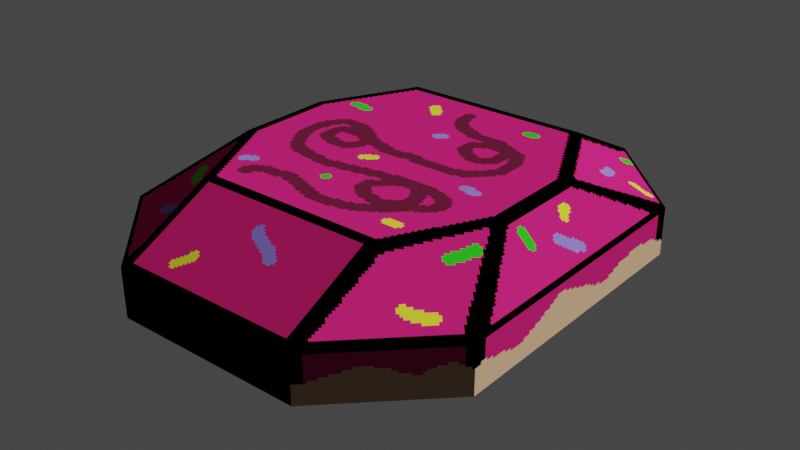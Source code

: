 # Source: scaleDonut.blend  (saved by Blender 3.0.42; exported with 4.5.12 LTS)
import bpy
from mathutils import Matrix  # noqa: F401  (used for matrix-valued properties, if any)

bpy.ops.wm.read_factory_settings(use_empty=True)
scene = bpy.context.scene
scene.name = 'Scene'

# ---- collections
col_collection = bpy.data.collections.new('Collection'); scene.collection.children.link(col_collection)

# ---- images (referenced by path relative to the original .blend; pixels are not part of the script)
import os
ASSET_DIR = os.environ.get("B2B_ASSET_DIR", "")  # directory of the original .blend (textures are referenced by path, not embedded)
HERE = os.path.dirname(os.path.abspath(__file__))  # packed textures are extracted next to this script under _unpacked/

def load_image(name, relpath, width, height, colorspace="sRGB"):
    """Load a texture the original file referenced (path relative to the .blend, or extracted next to this script)."""
    p = next((c for c in (os.path.join(HERE, relpath), os.path.join(ASSET_DIR, relpath)) if relpath and os.path.exists(c)), "")
    if p:
        img = bpy.data.images.load(p, check_existing=True)
        img.name = name
    else:  # same state as the original file: an image datablock whose file is absent (Cycles renders it pink)
        img = bpy.data.images.new(name, width, height)
        img.source = "FILE"
        img.filepath = "//" + (relpath or name)
    img.colorspace_settings.name = colorspace
    return img
img_spritedonut = load_image('SpriteDonut', '_unpacked/SpriteDonut.a11c08a5.png', 480, 480, 'sRGB')

# ---- materials (node trees are filled in below, after node groups)
mat_scaledonut_mtl = bpy.data.materials.new('scaledonut_mtl')
mat_scaledonut_mtl.use_transparent_shadow = False
mat_scaledonut_mtl.diffuse_color = (1.0, 1.0, 1.0, 1.0)
mat_scaledonut_mtl.roughness = 1.0
mat_scaledonut_mtl.specular_intensity = 0.0

# ---- material node trees
mat_scaledonut_mtl.use_nodes = True; mat_scaledonut_mtl.node_tree.nodes.clear()
_N = mat_scaledonut_mtl.node_tree.nodes; _L = mat_scaledonut_mtl.node_tree.links
n0 = _N.new('ShaderNodeBsdfPrincipled'); n0.name = 'Principled BSDF'; n0.location = (10, 300)
n0.distribution = 'GGX'
n0.subsurface_method = 'RANDOM_WALK_SKIN'
n0.inputs[2].default_value = 1.0
n0.inputs[3].default_value = 1.45
n0.inputs[13].default_value = 0.0
n0.inputs[27].default_value = (0.0, 0.0, 0.0, 1.0)
n0.inputs[28].default_value = 1.0
n1 = _N.new('ShaderNodeOutputMaterial'); n1.name = 'Material Output'; n1.location = (300, 300)
n2 = _N.new('ShaderNodeTexImage'); n2.name = 'Image Texture'; n2.location = (-300, 600)
n2.image = img_spritedonut
n2.interpolation = 'Closest'
_L.new(n0.outputs[0], n1.inputs[0])
_L.new(n2.outputs[0], n0.inputs[0])
n1.is_active_output = True

# ---- world
world_world = bpy.data.worlds.new('World'); scene.world = world_world
world_world.use_nodes = True; world_world.node_tree.nodes.clear()
_N = world_world.node_tree.nodes; _L = world_world.node_tree.links
n0 = _N.new('ShaderNodeOutputWorld'); n0.name = 'World Output'; n0.location = (300, 300)
n1 = _N.new('ShaderNodeBackground'); n1.name = 'Background'; n1.location = (10, 300)
n1.inputs[0].default_value = (0.05088, 0.05088, 0.05088, 1.0)
_L.new(n1.outputs[0], n0.inputs[0])
n0.is_active_output = True
world_world.color = (0.05088, 0.05088, 0.05088)
world_world.use_sun_shadow = False
world_world.sun_shadow_jitter_overblur = 0.0

# ---- meshes
me_scaledonut = bpy.data.meshes.new('scaledonut')
me_scaledonut.from_pydata([(0.5, 0.0, 1.25), (0.5, -0.25, 1.25), (1.0, -0.25, 0.75), (1.0, 0.0, 0.75), (-0.5, 0.0, 1.25), (-0.5, -0.25, 1.25), (-1.0, 0.0, 0.75), (-1.0, -0.25, 0.75), (-1.0, 0.0, -0.75), (-1.0, -0.25, -0.75), (-0.5, 0.0, -1.25), (-0.5, -0.25, -1.25), (0.5, 0.0, -1.25), (0.5, -0.25, -1.25), (1.0, 0.0, -0.75), (1.0, -0.25, -0.75), (0.5, 0.25, 0.75), (0.75, 0.25, 0.25), (-0.5, 0.25, 0.75), (-0.75, 0.25, 0.25), (-0.75, 0.25, -0.25), (-0.5, 0.25, -0.75), (0.5, 0.25, -0.75), (0.75, 0.25, -0.25), (0.5, -0.5, -0.75), (0.75, -0.5, -0.25), (-0.5, -0.5, -0.75), (-0.75, -0.5, -0.25), (-0.75, -0.5, 0.25), (-0.5, -0.5, 0.75), (0.5, -0.5, 0.75), (0.75, -0.5, 0.25)], [], [(0, 1, 2, 3), (4, 5, 1, 0), (6, 7, 5, 4), (8, 9, 7, 6), (10, 11, 9, 8), (12, 13, 11, 10), (14, 15, 13, 12), (3, 2, 15, 14), (16, 0, 3, 17), (18, 4, 0, 16), (19, 6, 4, 18), (20, 8, 6, 19), (21, 10, 8, 20), (22, 12, 10, 21), (23, 14, 12, 22), (17, 3, 14, 23), (23, 22, 21, 20, 19, 18, 16, 17), (24, 13, 15, 25), (26, 11, 13, 24), (27, 9, 11, 26), (28, 7, 9, 27), (29, 5, 7, 28), (30, 1, 5, 29), (31, 2, 1, 30), (25, 15, 2, 31), (31, 30, 29, 28, 27, 26, 24, 25)])
me_scaledonut.polygons.foreach_set('use_smooth', [True] * 26)
_k = set([(0, 1), (0, 3), (0, 4), (0, 16), (1, 2), (1, 5), (1, 30), (2, 3), (2, 15), (2, 31), (3, 14), (3, 17), (4, 5), (4, 6), (4, 18), (5, 7), (5, 29), (6, 7), (6, 8), (6, 19), (7, 9), (7, 28), (8, 9), (8, 10), (8, 20), (9, 11), (9, 27), (10, 11), (10, 12), (10, 21), (11, 13), (11, 26), (12, 13), (12, 14), (12, 22), (13, 15), (13, 24), (14, 15), (14, 23), (15, 25), (16, 17), (16, 18), (17, 23), (18, 19), (19, 20), (20, 21), (21, 22), (22, 23), (24, 25), (24, 26), (25, 31), (26, 27), (27, 28), (28, 29), (29, 30), (30, 31)])
me_scaledonut.attributes.new('sharp_edge', 'BOOLEAN', 'EDGE').data.foreach_set('value', [ (min(e.vertices), max(e.vertices)) in _k for e in me_scaledonut.edges])
_uv = me_scaledonut.uv_layers.new(name='UVMap')
_uv.uv.foreach_set('vector', [0.9712, 0.5286, 0.9324, 0.5286, 0.9324, 0.4189, 0.9712, 0.4189, 0.3578, 0.9595, 0.319, 0.9595, 0.319, 0.8043, 0.3578, 0.8043, 0.4154, 0.8043, 0.4542, 0.8043, 0.4542, 0.914, 0.4154, 0.914, 0.1731, 0.6093, 0.2119, 0.6093, 0.2119, 0.8419, 0.1731, 0.8419, 0.06757, 0.822, 0.02879, 0.822, 0.02879, 0.9316, 0.06757, 0.9316, 0.8749, 0.8643, 0.8361, 0.8643, 0.8361, 0.7092, 0.8749, 0.7092, 0.7269, 0.9187, 0.6881, 0.9187, 0.6881, 0.809, 0.7269, 0.809, 0.8749, 0.6516, 0.8361, 0.6516, 0.8361, 0.4189, 0.8749, 0.4189, 0.7115, 0.2782, 0.7785, 0.2239, 0.7785, 0.3332, 0.6881, 0.3613, 0.1155, 0.7644, 0.02879, 0.7644, 0.02879, 0.6093, 0.1155, 0.6093, 0.6881, 0.02879, 0.7785, 0.0569, 0.7785, 0.1663, 0.7115, 0.1119, 0.4314, 0.1063, 0.4863, 0.02879, 0.4863, 0.2615, 0.4314, 0.1839, 0.3424, 0.6637, 0.4094, 0.6093, 0.4094, 0.7187, 0.319, 0.7468, 0.5439, 0.02879, 0.6306, 0.02879, 0.6306, 0.1839, 0.5439, 0.1839, 0.6881, 0.614, 0.7785, 0.6421, 0.7785, 0.7515, 0.7115, 0.6971, 0.4314, 0.3966, 0.4863, 0.319, 0.4863, 0.5517, 0.4314, 0.4741, 0.1063, 0.2615, 0.02879, 0.2227, 0.02879, 0.06757, 0.1063, 0.02879, 0.1839, 0.02879, 0.2615, 0.06757, 0.2615, 0.2227, 0.1839, 0.2615, 0.8594, 0.2782, 0.9264, 0.2239, 0.9264, 0.3332, 0.8361, 0.3613, 0.5439, 0.2415, 0.6306, 0.2415, 0.6306, 0.3966, 0.5439, 0.3966, 0.8361, 0.02879, 0.9264, 0.0569, 0.9264, 0.1663, 0.8594, 0.1119, 0.319, 0.3966, 0.3739, 0.319, 0.3739, 0.5517, 0.319, 0.4741, 0.5635, 0.7212, 0.6306, 0.6669, 0.6306, 0.7762, 0.5402, 0.8043, 0.6306, 0.6093, 0.5439, 0.6093, 0.5439, 0.4542, 0.6306, 0.4542, 0.6881, 0.4189, 0.7785, 0.447, 0.7785, 0.5564, 0.7115, 0.502, 0.319, 0.1063, 0.3739, 0.02879, 0.3739, 0.2615, 0.319, 0.1839, 0.1839, 0.319, 0.2615, 0.3578, 0.2615, 0.5129, 0.1839, 0.5517, 0.1063, 0.5517, 0.02879, 0.5129, 0.02879, 0.3578, 0.1063, 0.319])
me_scaledonut.materials.append(mat_scaledonut_mtl)
me_scaledonut.use_remesh_fix_poles = True
me_scaledonut.use_remesh_preserve_attributes = False
me_scaledonut.update()
me_scaledonut.normals_split_custom_set([tuple(v) for v in zip(*[iter([0.7071, 4.371e-08, -0.7071, 0.7071, 0.0, -0.7071, 0.7071, 4.8e-05, -0.7071, 0.7071, -4.777e-05, -0.7071, 4.777e-05, 2.088e-12, -1.0, -2.088e-12, 4.777e-05, -1.0, -4.777e-05, -2.088e-12, -1.0, 2.088e-12, -4.777e-05, -1.0, -0.7071, -4.8e-05, -0.7071, -0.7071, 4.777e-05, -0.7071, -0.7071, -4.371e-08, -0.7071, -0.7071, 0.0, -0.7071, -1.0, 0.0, 0.0, -1.0, 0.0, 0.0, -1.0, 0.0, 0.0, -1.0, 0.0, 0.0, -0.7071, 4.371e-08, 0.7071, -0.7071, 0.0, 0.7071, -0.7071, 4.8e-05, 0.7071, -0.7071, -4.777e-05, 0.7071, -4.777e-05, 2.088e-12, 1.0, 2.088e-12, 4.777e-05, 1.0, 4.777e-05, -2.088e-12, 1.0, -2.088e-12, -4.777e-05, 1.0, 0.7071, -4.8e-05, 0.7071, 0.7071, 4.777e-05, 0.7071, 0.7071, -4.371e-08, 0.7071, 0.7071, 0.0, 0.7071, 1.0, 0.0, 0.0, 1.0, 0.0, 0.0, 1.0, 0.0, 0.0, 1.0, 0.0, 0.0, 0.4364, 0.8729, -0.2182, 0.4364, 0.8729, -0.2182, 0.4364, 0.8729, -0.2182, 0.4364, 0.8729, -0.2182, 3.822e-05, 0.8944, -0.4472, -3.497e-08, 0.8944, -0.4472, 0.0, 0.8944, -0.4472, -3.84e-05, 0.8944, -0.4472, -0.6667, 0.6666, -0.3334, -0.6667, 0.6666, -0.3334, -0.6667, 0.6666, -0.3334, -0.6666, 0.6667, -0.3334, -0.7071, 0.7071, 0.0, -0.7071, 0.7071, 0.0, -0.7071, 0.7071, 0.0, -0.7071, 0.7071, 0.0, -0.4364, 0.8729, 0.2182, -0.4364, 0.8729, 0.2182, -0.4364, 0.8729, 0.2182, -0.4364, 0.8729, 0.2182, -3.822e-05, 0.8944, 0.4472, 3.497e-08, 0.8944, 0.4472, 0.0, 0.8944, 0.4472, 3.84e-05, 0.8944, 0.4472, 0.6667, 0.6667, 0.3333, 0.6667, 0.6667, 0.3333, 0.6667, 0.6667, 0.3333, 0.6667, 0.6667, 0.3333, 0.7071, 0.7071, 0.0, 0.7071, 0.7071, 0.0, 0.7071, 0.7071, 0.0, 0.7071, 0.7071, 0.0, 0.0, 1.0, 0.0, 0.0, 1.0, 0.0, 0.0, 1.0, 0.0, 0.0, 1.0, 0.0, 0.0, 1.0, 0.0, 0.0, 1.0, 0.0, 0.0, 1.0, 0.0, 0.0, 1.0, 0.0, 0.4364, -0.8729, 0.2182, 0.4364, -0.8729, 0.2182, 0.4364, -0.8729, 0.2182, 0.4364, -0.8729, 0.2182, 3.822e-05, -0.8944, 0.4472, -3.497e-08, -0.8944, 0.4472, 0.0, -0.8944, 0.4472, -3.84e-05, -0.8944, 0.4472, -0.6667, -0.6667, 0.3333, -0.6667, -0.6667, 0.3333, -0.6667, -0.6667, 0.3333, -0.6667, -0.6667, 0.3333, -0.7071, -0.7071, 0.0, -0.7071, -0.7071, 0.0, -0.7071, -0.7071, 0.0, -0.7071, -0.7071, 0.0, -0.4364, -0.8729, -0.2182, -0.4364, -0.8729, -0.2182, -0.4364, -0.8729, -0.2182, -0.4364, -0.8729, -0.2182, -3.822e-05, -0.8944, -0.4472, 3.497e-08, -0.8944, -0.4472, 0.0, -0.8944, -0.4472, 3.84e-05, -0.8944, -0.4472, 0.6667, -0.6667, -0.3333, 0.6667, -0.6667, -0.3333, 0.6667, -0.6667, -0.3333, 0.6667, -0.6667, -0.3333, 0.7071, -0.7071, 0.0, 0.7071, -0.7071, 0.0, 0.7071, -0.7071, 0.0, 0.7071, -0.7071, 0.0, 0.0, -1.0, 0.0, 0.0, -1.0, 0.0, 0.0, -1.0, 0.0, 0.0, -1.0, 0.0, 0.0, -1.0, 0.0, 0.0, -1.0, 0.0, 0.0, -1.0, 0.0, 0.0, -1.0, 0.0])] * 3)])

# ---- objects
ob_scaledonut = bpy.data.objects.new('scaledonut', me_scaledonut)

# ---- transforms, parenting, visibility, modifiers, constraints
ob_scaledonut.location = (0.0, 0.0, 0.0)
ob_scaledonut.rotation_euler = (1.571, -0.0, 0.0)

# ---- collection membership
col_collection.objects.link(ob_scaledonut)

# ---- scene / render settings (as saved in the file)
scene.frame_start = 1; scene.frame_end = 250; scene.frame_set(1)
scene.render.engine = 'BLENDER_EEVEE_NEXT'
scene.cycles.sampling_pattern = 'TABULATED_SOBOL'
scene.cycles.use_light_tree = False
scene.view_settings.view_transform = 'Filmic'
bpy.context.view_layer.update()

# ---- added for rendering (the .blend has no active camera and no usable light): camera, sun
cam_auto = bpy.data.cameras.new('AutoCamera')
cam_auto.lens = 50.0
cam_auto.sensor_width = 36.0
cam_auto.clip_end = 1000.0
ob_auto_camera = bpy.data.objects.new('AutoCamera', cam_auto)
scene.collection.objects.link(ob_auto_camera)
ob_auto_camera.location = (3.04236, -3.65083, 2.30889)
ob_auto_camera.rotation_euler = (1.09748, -7.21219e-08, 0.694738)
scene.camera = ob_auto_camera
light_auto_sun = bpy.data.lights.new('AutoSun', 'SUN')
light_auto_sun.energy = 3.0
light_auto_sun.angle = 0.0523599
ob_auto_sun = bpy.data.objects.new('AutoSun', light_auto_sun)
scene.collection.objects.link(ob_auto_sun)
ob_auto_sun.rotation_euler = (0.872665, 0.174533, 0.523599)
bpy.context.view_layer.update()
